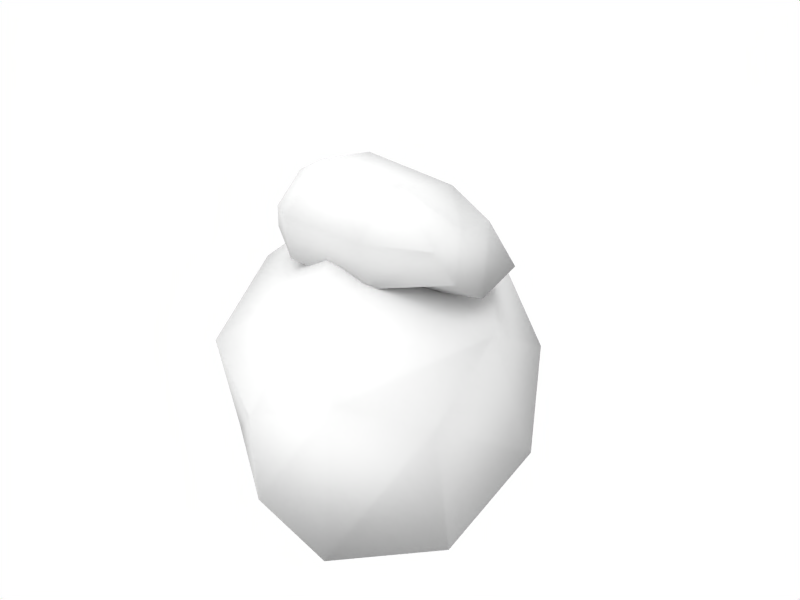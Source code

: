 # Source: roca.blend  (saved by Blender 2.79.0; exported with 4.5.12 LTS)
import bpy
from mathutils import Matrix  # noqa: F401  (used for matrix-valued properties, if any)

bpy.ops.wm.read_factory_settings(use_empty=True)
scene = bpy.context.scene
scene.name = 'Scene'

# ---- collections
col_collection_1 = bpy.data.collections.new('Collection 1'); scene.collection.children.link(col_collection_1)

# ---- materials (node trees are filled in below, after node groups)
mat_material = bpy.data.materials.new('Material')
mat_material.alpha_threshold = 0.0
mat_material.roughness = 0.5
mat_material.specular_intensity = 0.9801
mat_material.line_color = (0.0, 0.0, 0.0, 1.0)

# ---- material node trees

# ---- world
world_world = bpy.data.worlds.new('World'); scene.world = world_world
world_world.color = (1.0, 1.0, 1.0)
world_world.use_sun_shadow = False
world_world.sun_shadow_jitter_overblur = 0.0
world_world.cycles.sampling_method = 'NONE'
world_world.cycles.sample_map_resolution = 256

# ---- lights
light_lamp = bpy.data.lights.new('Lamp', 'SUN')
light_lamp.transmission_factor = 0.0
light_lamp.angle = 1.571
light_lamp.energy = 1.0
light_lamp.shadow_buffer_clip_start = 0.5
light_lamp.shadow_soft_size = 1.0
light_lamp.shadow_cascade_max_distance = 1000.0
light_lamp.cycles.use_multiple_importance_sampling = False

# ---- meshes
me_cube = bpy.data.meshes.new('Cube')
me_cube.from_pydata([(1.67, -0.006815, 0.3591), (-0.07954, -0.9872, 0.05785), (-1.056, 0.7022, 0.05341), (0.6739, 1.671, 0.4667), (1.319, -0.2215, 1.631), (-0.09594, -1.049, 2.112), (-1.056, 0.5636, 2.224), (0.1345, 1.261, 1.977), (-1.994, 0.06517, 1.37), (-1.058, -1.561, 1.31), (-1.864, 0.2016, 0.3887), (-0.9074, -1.462, 0.333), (-1.784, 1.432, 0.5815), (-1.838, 1.19, 1.132), (-0.5849, 1.919, 1.636), (-1.242, 1.546, 1.693), (-0.4555, 2.467, 0.7713), (-1.423, 1.946, 0.4766), (0.4419, -2.467, 0.6324), (0.1205, -2.222, 1.236), (0.7909, -1.889, 1.44), (1.575, -1.422, 1.309), (1.068, -2.313, 0.1819), (1.994, -1.746, 0.4391), (1.06, 0.4724, 2.013), (1.077, -0.08167, 1.881), (0.808, 0.3686, 2.455), (0.8168, -0.09717, 2.522), (0.7949, -0.4784, 2.418), (0.9862, -0.3979, 2.111), (-1.441, -0.1083, 2.021), (-1.428, 0.4524, 2.171), (-1.221, -0.1292, 2.643), (-1.22, 0.2565, 2.614), (-1.213, -0.4832, 2.356), (-1.305, -0.3986, 2.075), (0.2002, -0.7419, 1.955), (-0.7794, -0.745, 1.979), (0.2039, -0.8335, 2.453), (-0.754, -0.8371, 2.48), (-0.747, 0.4089, 2.79), (-0.7396, -0.2953, 2.915), (0.2182, -0.2775, 2.862), (0.2106, 0.5589, 2.617), (-0.7889, 0.7517, 2.019), (-0.7962, -0.2602, 1.808), (0.1997, -0.2547, 1.814), (0.2071, 0.7689, 1.968)], [], [(1, 3, 0), (7, 5, 4), (4, 3, 7), (6, 9, 5), (1, 10, 2), (11, 8, 10), (6, 13, 8), (10, 13, 12), (2, 12, 17), (3, 14, 7), (7, 15, 6), (2, 16, 3), (17, 14, 16), (17, 13, 15), (1, 18, 11), (11, 19, 9), (5, 19, 20), (0, 21, 23), (4, 20, 21), (1, 23, 22), (21, 22, 23), (20, 18, 22), (27, 29, 25), (26, 25, 24), (46, 24, 25), (43, 27, 26), (47, 26, 24), (42, 28, 27), (36, 28, 38), (46, 29, 36), (30, 34, 32), (30, 33, 31), (45, 31, 44), (40, 32, 41), (44, 33, 40), (45, 35, 30), (37, 34, 35), (41, 34, 39), (36, 39, 37), (46, 37, 45), (41, 38, 42), (43, 44, 40), (40, 42, 43), (46, 44, 47), (1, 2, 3), (7, 6, 5), (4, 0, 3), (6, 8, 9), (1, 11, 10), (11, 9, 8), (6, 15, 13), (10, 8, 13), (2, 10, 12), (3, 16, 14), (7, 14, 15), (2, 17, 16), (17, 15, 14), (17, 12, 13), (1, 22, 18), (11, 18, 19), (5, 9, 19), (0, 4, 21), (4, 5, 20), (1, 0, 23), (21, 20, 22), (20, 19, 18), (27, 28, 29), (26, 27, 25), (46, 47, 24), (43, 42, 27), (47, 43, 26), (42, 38, 28), (36, 29, 28), (46, 25, 29), (30, 35, 34), (30, 32, 33), (45, 30, 31), (40, 33, 32), (44, 31, 33), (45, 37, 35), (37, 39, 34), (41, 32, 34), (36, 38, 39), (46, 36, 37), (41, 39, 38), (43, 47, 44), (40, 41, 42), (46, 45, 44)])
me_cube.polygons.foreach_set('use_smooth', [True] * 88)
_uv = me_cube.uv_layers.new(name='UVTex')
_uv.uv.foreach_set('vector', [0.3854, 0.0, 0.6309, 0.3498, 0.4337, 0.3461, 0.6072, 0.5217, 0.4647, 0.6366, 0.4512, 0.4812, 0.4512, 0.4812, 0.6309, 0.3498, 0.6072, 0.5217, 0.6066, 0.6311, 0.4707, 0.748, 0.4647, 0.6366, 0.4249, 1.0, 0.655, 0.8224, 0.7406, 0.9285, 0.4602, 0.8531, 0.6129, 0.7345, 0.655, 0.8224, 0.6066, 0.6311, 0.7235, 0.705, 0.6129, 0.7345, 0.655, 0.8224, 0.7235, 0.705, 0.8142, 0.7265, 0.7406, 0.9285, 0.8142, 0.7265, 0.9281, 0.7412, 0.6309, 0.3498, 0.7068, 0.5351, 0.6072, 0.5217, 0.6072, 0.5217, 0.694, 0.6086, 0.6066, 0.6311, 0.7448, 0.05397, 0.8362, 0.4292, 0.6309, 0.3498, 0.9113, 0.6615, 0.7068, 0.5351, 0.8362, 0.4292, 0.9113, 0.6615, 0.7235, 0.705, 0.694, 0.6086, 0.4249, 1.0, 0.206, 0.7524, 0.4602, 0.8531, 0.4602, 0.8531, 0.3363, 0.7144, 0.4707, 0.748, 0.4647, 0.6366, 0.3363, 0.7144, 0.3244, 0.6197, 0.4337, 0.3461, 0.3247, 0.512, 0.1423, 0.4214, 0.4512, 0.4812, 0.3244, 0.6197, 0.3247, 0.512, 0.3854, 0.0, 0.1423, 0.4214, 0.06625, 0.1994, 0.3247, 0.512, 0.0625, 0.6591, 0.1423, 0.4214, 0.3244, 0.6197, 0.206, 0.7524, 0.0625, 0.6591, 0.3244, 0.6197, 0.206, 0.7524, 0.0625, 0.6591, 0.3247, 0.512, 0.0625, 0.6591, 0.1423, 0.4214, 0.3854, 0.0, 0.1423, 0.4214, 0.06625, 0.1994, 0.4512, 0.4812, 0.3244, 0.6197, 0.3247, 0.512, 0.4337, 0.3461, 0.3247, 0.512, 0.1423, 0.4214, 0.4647, 0.6366, 0.3363, 0.7144, 0.3244, 0.6197, 0.4602, 0.8531, 0.3363, 0.7144, 0.4707, 0.748, 0.4249, 1.0, 0.206, 0.7524, 0.4602, 0.8531, 0.9113, 0.6615, 0.7235, 0.705, 0.694, 0.6086, 0.9113, 0.6615, 0.7068, 0.5351, 0.8362, 0.4292, 0.7448, 0.05397, 0.8362, 0.4292, 0.6309, 0.3498, 0.6072, 0.5217, 0.694, 0.6086, 0.6066, 0.6311, 0.6309, 0.3498, 0.7068, 0.5351, 0.6072, 0.5217, 0.7406, 0.9285, 0.8142, 0.7265, 0.9281, 0.7412, 0.655, 0.8224, 0.7235, 0.705, 0.8142, 0.7265, 0.6066, 0.6311, 0.7235, 0.705, 0.6129, 0.7345, 0.4602, 0.8531, 0.6129, 0.7345, 0.655, 0.8224, 0.4249, 1.0, 0.655, 0.8224, 0.7406, 0.9285, 0.6066, 0.6311, 0.4707, 0.748, 0.4647, 0.6366, 0.4512, 0.4812, 0.6309, 0.3498, 0.6072, 0.5217, 0.6072, 0.5217, 0.4647, 0.6366, 0.4512, 0.4812, 0.3854, 0.0, 0.6309, 0.3498, 0.4337, 0.3461, 0.3854, 0.0, 0.7448, 0.05397, 0.6309, 0.3498, 0.6072, 0.5217, 0.6066, 0.6311, 0.4647, 0.6366, 0.4512, 0.4812, 0.4337, 0.3461, 0.6309, 0.3498, 0.6066, 0.6311, 0.6129, 0.7345, 0.4707, 0.748, 0.4249, 1.0, 0.4602, 0.8531, 0.655, 0.8224, 0.4602, 0.8531, 0.4707, 0.748, 0.6129, 0.7345, 0.6066, 0.6311, 0.694, 0.6086, 0.7235, 0.705, 0.655, 0.8224, 0.6129, 0.7345, 0.7235, 0.705, 0.7406, 0.9285, 0.655, 0.8224, 0.8142, 0.7265, 0.6309, 0.3498, 0.8362, 0.4292, 0.7068, 0.5351, 0.6072, 0.5217, 0.7068, 0.5351, 0.694, 0.6086, 0.7448, 0.05397, 0.9281, 0.232, 0.8362, 0.4292, 0.9113, 0.6615, 0.694, 0.6086, 0.7068, 0.5351, 0.9113, 0.6615, 0.8142, 0.7265, 0.7235, 0.705, 0.4249, 1.0, 0.09878, 0.8717, 0.206, 0.7524, 0.4602, 0.8531, 0.206, 0.7524, 0.3363, 0.7144, 0.4647, 0.6366, 0.4707, 0.748, 0.3363, 0.7144, 0.4337, 0.3461, 0.4512, 0.4812, 0.3247, 0.512, 0.4512, 0.4812, 0.4647, 0.6366, 0.3244, 0.6197, 0.3854, 0.0, 0.4337, 0.3461, 0.1423, 0.4214, 0.3247, 0.512, 0.3244, 0.6197, 0.0625, 0.6591, 0.3244, 0.6197, 0.3363, 0.7144, 0.206, 0.7524, 0.3244, 0.6197, 0.3363, 0.7144, 0.206, 0.7524, 0.3247, 0.512, 0.3244, 0.6197, 0.0625, 0.6591, 0.3854, 0.0, 0.4337, 0.3461, 0.1423, 0.4214, 0.4512, 0.4812, 0.4647, 0.6366, 0.3244, 0.6197, 0.4337, 0.3461, 0.4512, 0.4812, 0.3247, 0.512, 0.4647, 0.6366, 0.4707, 0.748, 0.3363, 0.7144, 0.4602, 0.8531, 0.206, 0.7524, 0.3363, 0.7144, 0.4249, 1.0, 0.09878, 0.8717, 0.206, 0.7524, 0.9113, 0.6615, 0.8142, 0.7265, 0.7235, 0.705, 0.9113, 0.6615, 0.694, 0.6086, 0.7068, 0.5351, 0.7448, 0.05397, 0.9281, 0.232, 0.8362, 0.4292, 0.6072, 0.5217, 0.7068, 0.5351, 0.694, 0.6086, 0.6309, 0.3498, 0.8362, 0.4292, 0.7068, 0.5351, 0.7406, 0.9285, 0.655, 0.8224, 0.8142, 0.7265, 0.655, 0.8224, 0.6129, 0.7345, 0.7235, 0.705, 0.6066, 0.6311, 0.694, 0.6086, 0.7235, 0.705, 0.4602, 0.8531, 0.4707, 0.748, 0.6129, 0.7345, 0.4249, 1.0, 0.4602, 0.8531, 0.655, 0.8224, 0.6066, 0.6311, 0.6129, 0.7345, 0.4707, 0.748, 0.4512, 0.4812, 0.4337, 0.3461, 0.6309, 0.3498, 0.6072, 0.5217, 0.6066, 0.6311, 0.4647, 0.6366, 0.3854, 0.0, 0.7448, 0.05397, 0.6309, 0.3498])
me_cube.materials.append(mat_material)
me_cube.use_remesh_preserve_volume = False
me_cube.use_remesh_preserve_attributes = False
me_cube.use_mirror_vertex_groups = False
me_cube.update()

# ---- objects
ob_lamp = bpy.data.objects.new('Lamp', light_lamp)
ob_roca = bpy.data.objects.new('roca', me_cube)

# ---- transforms, parenting, visibility, modifiers, constraints
ob_lamp.location = (5.167, -10.07, 11.83)
ob_lamp.rotation_euler = (0.3392, -0.3162, 0.6024)
ob_lamp.lock_rotations_4d = False
ob_lamp.empty_display_type = 'ARROWS'
ob_lamp.lineart.crease_threshold = 0.0
ob_roca.location = (0.1715, -0.01213, -0.07816)
ob_roca.lock_rotations_4d = False
ob_roca.empty_display_type = 'ARROWS'
ob_roca.lineart.crease_threshold = 0.0

# ---- collection membership
col_collection_1.objects.link(ob_lamp)
col_collection_1.objects.link(ob_roca)

# ---- scene / render settings (as saved in the file)
scene.frame_start = 1; scene.frame_end = 250; scene.frame_set(1)
scene.render.engine = 'BLENDER_EEVEE_NEXT'
scene.render.image_settings.file_format = 'JPEG'
scene.render.image_settings.color_mode = 'RGB'
scene.render.image_settings.compression = 90
scene.render.resolution_x = 800
scene.render.resolution_y = 600
scene.render.pixel_aspect_x = 100.0
scene.render.pixel_aspect_y = 100.0
scene.render.fps = 25
scene.render.dither_intensity = 0.0
scene.render.use_compositing = False
scene.render.use_sequencer = False
scene.render.bake_margin = 2
scene.render.bake_bias = 0.0
scene.render.use_stamp_time = False
scene.render.use_stamp_date = False
scene.render.use_stamp_frame = False
scene.render.use_stamp_camera = False
scene.render.use_stamp_scene = False
scene.render.use_stamp_filename = False
scene.render.use_stamp_render_time = False
scene.render.stamp_font_size = 0
scene.cycles.use_denoising = False
scene.cycles.samples = 10
scene.cycles.sampling_pattern = 'TABULATED_SOBOL'
scene.cycles.light_sampling_threshold = 0.0
scene.cycles.use_adaptive_sampling = False
scene.cycles.use_light_tree = False
scene.cycles.blur_glossy = 0.0
scene.cycles.volume_bounces = 1
scene.cycles.pixel_filter_type = 'GAUSSIAN'
scene.cycles.sample_clamp_indirect = 0.0
scene.view_settings.view_transform = 'Raw'
bpy.context.view_layer.update()

# ---- added for rendering (the .blend has no active camera): camera
cam_auto = bpy.data.cameras.new('AutoCamera')
cam_auto.lens = 50.0
cam_auto.sensor_width = 36.0
cam_auto.clip_end = 1000.0
ob_auto_camera = bpy.data.objects.new('AutoCamera', cam_auto)
scene.collection.objects.link(ob_auto_camera)
ob_auto_camera.location = (6.61045, -7.73888, 6.55744)
ob_auto_camera.rotation_euler = (1.09748, -7.21219e-08, 0.694738)
scene.camera = ob_auto_camera
bpy.context.view_layer.update()
